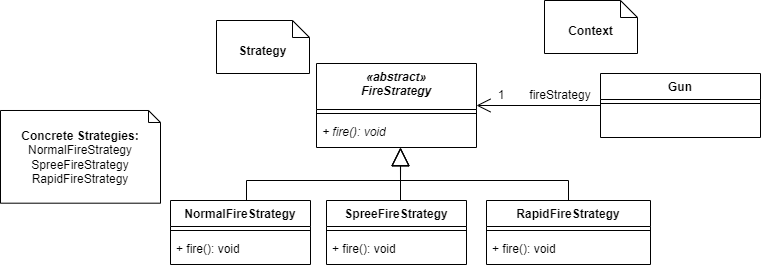

The diagram above was exported from draw.io. Its source (the exported page's mxGraphModel, read from the mxfile embedded in the PNG):
<mxGraphModel dx="1354" dy="177" grid="0" gridSize="10" guides="1" tooltips="1" connect="1" arrows="1" fold="1" page="0" pageScale="1" pageWidth="827" pageHeight="1169" math="0" shadow="0">
  <root>
    <mxCell id="0" />
    <mxCell id="1" parent="0" />
    <mxCell id="7NfBi5Pk75L5-Fhsjo82-2" value="1" style="text;html=1;strokeColor=none;fillColor=none;align=center;verticalAlign=middle;whiteSpace=wrap;rounded=0;" parent="1" vertex="1">
      <mxGeometry x="476" y="822.69" width="30" height="4.61" as="geometry" />
    </mxCell>
    <mxCell id="7NfBi5Pk75L5-Fhsjo82-9" value="" style="endArrow=open;endFill=1;endSize=12;html=1;rounded=0;entryX=1;entryY=0.5;entryDx=0;entryDy=0;" parent="1" source="ZJ6iOPW5nT3AoOS1M6xg-14" target="ZJ6iOPW5nT3AoOS1M6xg-7" edge="1">
      <mxGeometry width="160" relative="1" as="geometry">
        <mxPoint x="620" y="880" as="sourcePoint" />
        <mxPoint x="500" y="840" as="targetPoint" />
      </mxGeometry>
    </mxCell>
    <mxCell id="7NfBi5Pk75L5-Fhsjo82-14" value="" style="endArrow=none;html=1;rounded=0;" parent="1" edge="1">
      <mxGeometry width="50" height="50" relative="1" as="geometry">
        <mxPoint x="405.6700000000001" y="870" as="sourcePoint" />
        <mxPoint x="405.69043151970004" y="870.6191369606004" as="targetPoint" />
      </mxGeometry>
    </mxCell>
    <mxCell id="7NfBi5Pk75L5-Fhsjo82-16" value="fireStrategy" style="text;html=1;strokeColor=none;fillColor=none;align=center;verticalAlign=middle;whiteSpace=wrap;rounded=0;" parent="1" vertex="1">
      <mxGeometry x="550" y="809.9900000000001" width="60" height="30" as="geometry" />
    </mxCell>
    <mxCell id="7NfBi5Pk75L5-Fhsjo82-17" value="&lt;b&gt;Context&lt;/b&gt;" style="shape=note2;boundedLbl=1;whiteSpace=wrap;html=1;size=17;verticalAlign=top;align=center;" parent="1" vertex="1">
      <mxGeometry x="564" y="730" width="93" height="53" as="geometry" />
    </mxCell>
    <mxCell id="7NfBi5Pk75L5-Fhsjo82-18" value="&lt;b&gt;Strategy&lt;/b&gt;" style="shape=note2;boundedLbl=1;whiteSpace=wrap;html=1;size=17;verticalAlign=top;align=center;" parent="1" vertex="1">
      <mxGeometry x="236" y="750" width="93" height="53" as="geometry" />
    </mxCell>
    <mxCell id="7NfBi5Pk75L5-Fhsjo82-19" value="&lt;b&gt;Concrete&amp;nbsp;&lt;/b&gt;&lt;b&gt;Strategies:&lt;/b&gt;&lt;br&gt;NormalFireStrategy&lt;br&gt;SpreeFireStrategy&lt;br&gt;RapidFireStrategy" style="shape=note2;boundedLbl=1;whiteSpace=wrap;html=1;size=12;verticalAlign=top;align=center;" parent="1" vertex="1">
      <mxGeometry x="20" y="839.99" width="160" height="92.7" as="geometry" />
    </mxCell>
    <mxCell id="ZJ6iOPW5nT3AoOS1M6xg-7" value="&lt;i&gt;«abstract»&lt;br&gt;FireStrategy&lt;/i&gt;" style="swimlane;fontStyle=1;align=center;verticalAlign=top;childLayout=stackLayout;horizontal=1;startSize=46;horizontalStack=0;resizeParent=1;resizeParentMax=0;resizeLast=0;collapsible=1;marginBottom=0;whiteSpace=wrap;html=1;" parent="1" vertex="1">
      <mxGeometry x="336" y="793" width="160" height="84" as="geometry" />
    </mxCell>
    <mxCell id="ZJ6iOPW5nT3AoOS1M6xg-9" value="" style="line;strokeWidth=1;fillColor=none;align=left;verticalAlign=middle;spacingTop=-1;spacingLeft=3;spacingRight=3;rotatable=0;labelPosition=right;points=[];portConstraint=eastwest;strokeColor=inherit;" parent="ZJ6iOPW5nT3AoOS1M6xg-7" vertex="1">
      <mxGeometry y="46" width="160" height="8" as="geometry" />
    </mxCell>
    <mxCell id="7NfBi5Pk75L5-Fhsjo82-8" value="&lt;i&gt;+ fire(): void&lt;/i&gt;" style="text;strokeColor=none;fillColor=none;align=left;verticalAlign=middle;spacingLeft=4;spacingRight=4;overflow=hidden;points=[[0,0.5],[1,0.5]];portConstraint=eastwest;rotatable=0;whiteSpace=wrap;html=1;" parent="ZJ6iOPW5nT3AoOS1M6xg-7" vertex="1">
      <mxGeometry y="54" width="160" height="30" as="geometry" />
    </mxCell>
    <mxCell id="ZJ6iOPW5nT3AoOS1M6xg-14" value="Gun" style="swimlane;fontStyle=1;align=center;verticalAlign=top;childLayout=stackLayout;horizontal=1;startSize=26;horizontalStack=0;resizeParent=1;resizeParentMax=0;resizeLast=0;collapsible=1;marginBottom=0;whiteSpace=wrap;html=1;" parent="1" vertex="1">
      <mxGeometry x="620" y="803" width="160" height="64" as="geometry" />
    </mxCell>
    <mxCell id="ZJ6iOPW5nT3AoOS1M6xg-16" value="" style="line;strokeWidth=1;fillColor=none;align=left;verticalAlign=middle;spacingTop=-1;spacingLeft=3;spacingRight=3;rotatable=0;labelPosition=right;points=[];portConstraint=eastwest;strokeColor=inherit;" parent="ZJ6iOPW5nT3AoOS1M6xg-14" vertex="1">
      <mxGeometry y="26" width="160" height="8" as="geometry" />
    </mxCell>
    <mxCell id="-879TP8rHjCMF5Wq2rFz-178" value="&amp;nbsp;" style="text;strokeColor=none;fillColor=none;align=left;verticalAlign=middle;spacingLeft=4;spacingRight=4;overflow=hidden;points=[[0,0.5],[1,0.5]];portConstraint=eastwest;rotatable=0;whiteSpace=wrap;html=1;" parent="ZJ6iOPW5nT3AoOS1M6xg-14" vertex="1">
      <mxGeometry y="34" width="160" height="30" as="geometry" />
    </mxCell>
    <mxCell id="ZJ6iOPW5nT3AoOS1M6xg-18" value="" style="endArrow=block;endSize=16;endFill=0;html=1;rounded=0;exitX=0.5;exitY=0;exitDx=0;exitDy=0;entryX=0.526;entryY=1.004;entryDx=0;entryDy=0;entryPerimeter=0;" parent="1" target="7NfBi5Pk75L5-Fhsjo82-8" edge="1">
      <mxGeometry width="160" relative="1" as="geometry">
        <mxPoint x="266" y="930" as="sourcePoint" />
        <mxPoint x="420" y="880" as="targetPoint" />
        <Array as="points">
          <mxPoint x="266" y="910" />
          <mxPoint x="420" y="910" />
        </Array>
      </mxGeometry>
    </mxCell>
    <mxCell id="ZJ6iOPW5nT3AoOS1M6xg-25" value="" style="endArrow=block;endSize=16;endFill=0;html=1;rounded=0;exitX=0.5;exitY=0;exitDx=0;exitDy=0;entryX=0.525;entryY=1.013;entryDx=0;entryDy=0;entryPerimeter=0;" parent="1" target="7NfBi5Pk75L5-Fhsjo82-8" edge="1">
      <mxGeometry width="160" relative="1" as="geometry">
        <mxPoint x="420" y="930" as="sourcePoint" />
        <mxPoint x="430" y="887" as="targetPoint" />
        <Array as="points">
          <mxPoint x="420" y="897" />
        </Array>
      </mxGeometry>
    </mxCell>
    <mxCell id="ZJ6iOPW5nT3AoOS1M6xg-26" value="" style="endArrow=block;endSize=16;endFill=0;html=1;rounded=0;exitX=0.5;exitY=0;exitDx=0;exitDy=0;entryX=0.525;entryY=1.013;entryDx=0;entryDy=0;entryPerimeter=0;" parent="1" source="ZJ6iOPW5nT3AoOS1M6xg-33" edge="1">
      <mxGeometry width="160" relative="1" as="geometry">
        <mxPoint x="577.96" y="930" as="sourcePoint" />
        <mxPoint x="419.88" y="877" as="targetPoint" />
        <Array as="points">
          <mxPoint x="588" y="910" />
          <mxPoint x="420" y="910" />
        </Array>
      </mxGeometry>
    </mxCell>
    <mxCell id="ZJ6iOPW5nT3AoOS1M6xg-27" value="NormalFireStrategy" style="swimlane;fontStyle=1;align=center;verticalAlign=top;childLayout=stackLayout;horizontal=1;startSize=26;horizontalStack=0;resizeParent=1;resizeParentMax=0;resizeLast=0;collapsible=1;marginBottom=0;whiteSpace=wrap;html=1;" parent="1" vertex="1">
      <mxGeometry x="190" y="930" width="140" height="64" as="geometry" />
    </mxCell>
    <mxCell id="ZJ6iOPW5nT3AoOS1M6xg-28" value="" style="line;strokeWidth=1;fillColor=none;align=left;verticalAlign=middle;spacingTop=-1;spacingLeft=3;spacingRight=3;rotatable=0;labelPosition=right;points=[];portConstraint=eastwest;strokeColor=inherit;" parent="ZJ6iOPW5nT3AoOS1M6xg-27" vertex="1">
      <mxGeometry y="26" width="140" height="8" as="geometry" />
    </mxCell>
    <mxCell id="ZJ6iOPW5nT3AoOS1M6xg-2" value="+ fire(): void" style="text;strokeColor=none;fillColor=none;align=left;verticalAlign=middle;spacingLeft=4;spacingRight=4;overflow=hidden;points=[[0,0.5],[1,0.5]];portConstraint=eastwest;rotatable=0;whiteSpace=wrap;html=1;" parent="ZJ6iOPW5nT3AoOS1M6xg-27" vertex="1">
      <mxGeometry y="34" width="140" height="30" as="geometry" />
    </mxCell>
    <mxCell id="ZJ6iOPW5nT3AoOS1M6xg-30" value="SpreeFireStrategy" style="swimlane;fontStyle=1;align=center;verticalAlign=top;childLayout=stackLayout;horizontal=1;startSize=26;horizontalStack=0;resizeParent=1;resizeParentMax=0;resizeLast=0;collapsible=1;marginBottom=0;whiteSpace=wrap;html=1;" parent="1" vertex="1">
      <mxGeometry x="346" y="930" width="140" height="64" as="geometry" />
    </mxCell>
    <mxCell id="ZJ6iOPW5nT3AoOS1M6xg-31" value="" style="line;strokeWidth=1;fillColor=none;align=left;verticalAlign=middle;spacingTop=-1;spacingLeft=3;spacingRight=3;rotatable=0;labelPosition=right;points=[];portConstraint=eastwest;strokeColor=inherit;" parent="ZJ6iOPW5nT3AoOS1M6xg-30" vertex="1">
      <mxGeometry y="26" width="140" height="8" as="geometry" />
    </mxCell>
    <mxCell id="ZJ6iOPW5nT3AoOS1M6xg-32" value="+ fire(): void" style="text;strokeColor=none;fillColor=none;align=left;verticalAlign=middle;spacingLeft=4;spacingRight=4;overflow=hidden;points=[[0,0.5],[1,0.5]];portConstraint=eastwest;rotatable=0;whiteSpace=wrap;html=1;" parent="ZJ6iOPW5nT3AoOS1M6xg-30" vertex="1">
      <mxGeometry y="34" width="140" height="30" as="geometry" />
    </mxCell>
    <mxCell id="ZJ6iOPW5nT3AoOS1M6xg-33" value="RapidFireStrategy" style="swimlane;fontStyle=1;align=center;verticalAlign=top;childLayout=stackLayout;horizontal=1;startSize=26;horizontalStack=0;resizeParent=1;resizeParentMax=0;resizeLast=0;collapsible=1;marginBottom=0;whiteSpace=wrap;html=1;" parent="1" vertex="1">
      <mxGeometry x="506" y="930" width="164" height="64" as="geometry" />
    </mxCell>
    <mxCell id="ZJ6iOPW5nT3AoOS1M6xg-34" value="" style="line;strokeWidth=1;fillColor=none;align=left;verticalAlign=middle;spacingTop=-1;spacingLeft=3;spacingRight=3;rotatable=0;labelPosition=right;points=[];portConstraint=eastwest;strokeColor=inherit;" parent="ZJ6iOPW5nT3AoOS1M6xg-33" vertex="1">
      <mxGeometry y="26" width="164" height="8" as="geometry" />
    </mxCell>
    <mxCell id="ZJ6iOPW5nT3AoOS1M6xg-35" value="+ fire(): void" style="text;strokeColor=none;fillColor=none;align=left;verticalAlign=middle;spacingLeft=4;spacingRight=4;overflow=hidden;points=[[0,0.5],[1,0.5]];portConstraint=eastwest;rotatable=0;whiteSpace=wrap;html=1;" parent="ZJ6iOPW5nT3AoOS1M6xg-33" vertex="1">
      <mxGeometry y="34" width="164" height="30" as="geometry" />
    </mxCell>
    <mxCell id="ZJ6iOPW5nT3AoOS1M6xg-36" value="1" style="text;html=1;strokeColor=none;fillColor=none;align=center;verticalAlign=middle;whiteSpace=wrap;rounded=0;" parent="1" vertex="1">
      <mxGeometry x="506" y="809.99" width="30" height="30" as="geometry" />
    </mxCell>
  </root>
</mxGraphModel>